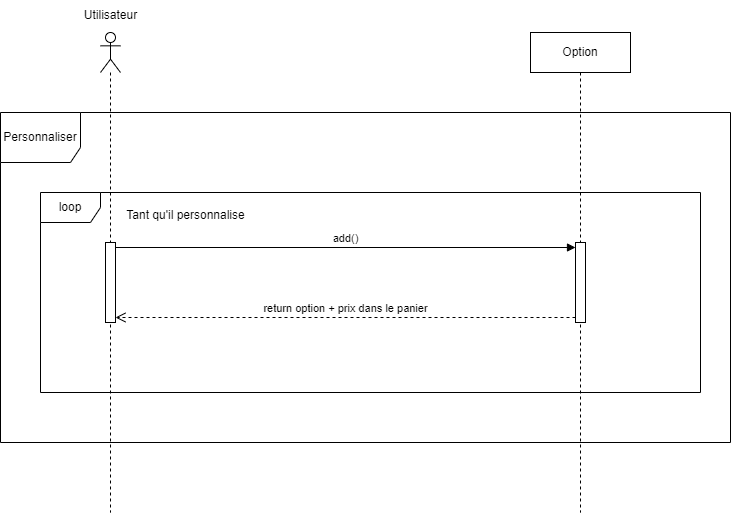

The diagram above was exported from draw.io. Its source (the exported page's mxGraphModel, read from the mxfile embedded in the PNG):
<mxGraphModel dx="1434" dy="746" grid="1" gridSize="10" guides="1" tooltips="1" connect="1" arrows="1" fold="1" page="1" pageScale="1" pageWidth="827" pageHeight="1169" math="0" shadow="0">
  <root>
    <mxCell id="0" />
    <mxCell id="1" parent="0" />
    <mxCell id="ahKqjRgLm17vl0TPMvbW-1" value="Personnaliser" style="shape=umlFrame;whiteSpace=wrap;html=1;pointerEvents=0;width=80;height=50;" parent="1" vertex="1">
      <mxGeometry x="60" y="200" width="730" height="330" as="geometry" />
    </mxCell>
    <mxCell id="iZece6sXEb6CVtBzHKDM-1" value="Option" style="shape=umlLifeline;perimeter=lifelinePerimeter;whiteSpace=wrap;html=1;container=1;dropTarget=0;collapsible=0;recursiveResize=0;outlineConnect=0;portConstraint=eastwest;newEdgeStyle={&quot;curved&quot;:0,&quot;rounded&quot;:0};" parent="1" vertex="1">
      <mxGeometry x="590" y="120" width="100" height="480" as="geometry" />
    </mxCell>
    <mxCell id="o-4IuV6lFJ5pLkPu_jH3-1" value="loop" style="shape=umlFrame;whiteSpace=wrap;html=1;pointerEvents=0;" parent="1" vertex="1">
      <mxGeometry x="100" y="280" width="660" height="200" as="geometry" />
    </mxCell>
    <mxCell id="o-4IuV6lFJ5pLkPu_jH3-3" value="" style="shape=umlLifeline;perimeter=lifelinePerimeter;whiteSpace=wrap;html=1;container=1;dropTarget=0;collapsible=0;recursiveResize=0;outlineConnect=0;portConstraint=eastwest;newEdgeStyle={&quot;curved&quot;:0,&quot;rounded&quot;:0};participant=umlActor;" parent="1" vertex="1">
      <mxGeometry x="160" y="120" width="20" height="480" as="geometry" />
    </mxCell>
    <mxCell id="Fq_Ji4AF1QD734XujXsb-1" value="" style="html=1;points=[[0,0,0,0,5],[0,1,0,0,-5],[1,0,0,0,5],[1,1,0,0,-5]];perimeter=orthogonalPerimeter;outlineConnect=0;targetShapes=umlLifeline;portConstraint=eastwest;newEdgeStyle={&quot;curved&quot;:0,&quot;rounded&quot;:0};" parent="o-4IuV6lFJ5pLkPu_jH3-3" vertex="1">
      <mxGeometry x="5" y="210" width="10" height="80" as="geometry" />
    </mxCell>
    <mxCell id="vdhHON71icd2T2xtpqgJ-1" value="Utilisateur" style="text;html=1;align=center;verticalAlign=middle;resizable=0;points=[];autosize=1;strokeColor=none;fillColor=none;" parent="1" vertex="1">
      <mxGeometry x="130" y="88" width="80" height="30" as="geometry" />
    </mxCell>
    <mxCell id="Y3ZQXy5-N9WeUn5leUh4-1" value="Tant qu'il personnalise" style="text;html=1;align=center;verticalAlign=middle;resizable=0;points=[];autosize=1;strokeColor=none;fillColor=none;" parent="1" vertex="1">
      <mxGeometry x="175" y="288" width="140" height="30" as="geometry" />
    </mxCell>
    <mxCell id="lnofFtlkAuyzOQGio__I-1" value="" style="html=1;points=[[0,0,0,0,5],[0,1,0,0,-5],[1,0,0,0,5],[1,1,0,0,-5]];perimeter=orthogonalPerimeter;outlineConnect=0;targetShapes=umlLifeline;portConstraint=eastwest;newEdgeStyle={&quot;curved&quot;:0,&quot;rounded&quot;:0};" parent="1" vertex="1">
      <mxGeometry x="635" y="330" width="10" height="80" as="geometry" />
    </mxCell>
    <mxCell id="lnofFtlkAuyzOQGio__I-2" value="add()" style="html=1;verticalAlign=bottom;endArrow=block;curved=0;rounded=0;entryX=0;entryY=0;entryDx=0;entryDy=5;" parent="1" source="Fq_Ji4AF1QD734XujXsb-1" target="lnofFtlkAuyzOQGio__I-1" edge="1">
      <mxGeometry relative="1" as="geometry">
        <mxPoint x="540" y="335" as="sourcePoint" />
      </mxGeometry>
    </mxCell>
    <mxCell id="lnofFtlkAuyzOQGio__I-3" value="return option + prix dans le panier" style="html=1;verticalAlign=bottom;endArrow=open;dashed=1;endSize=8;curved=0;rounded=0;exitX=0;exitY=1;exitDx=0;exitDy=-5;" parent="1" source="lnofFtlkAuyzOQGio__I-1" target="Fq_Ji4AF1QD734XujXsb-1" edge="1">
      <mxGeometry relative="1" as="geometry">
        <mxPoint x="540" y="405" as="targetPoint" />
      </mxGeometry>
    </mxCell>
  </root>
</mxGraphModel>